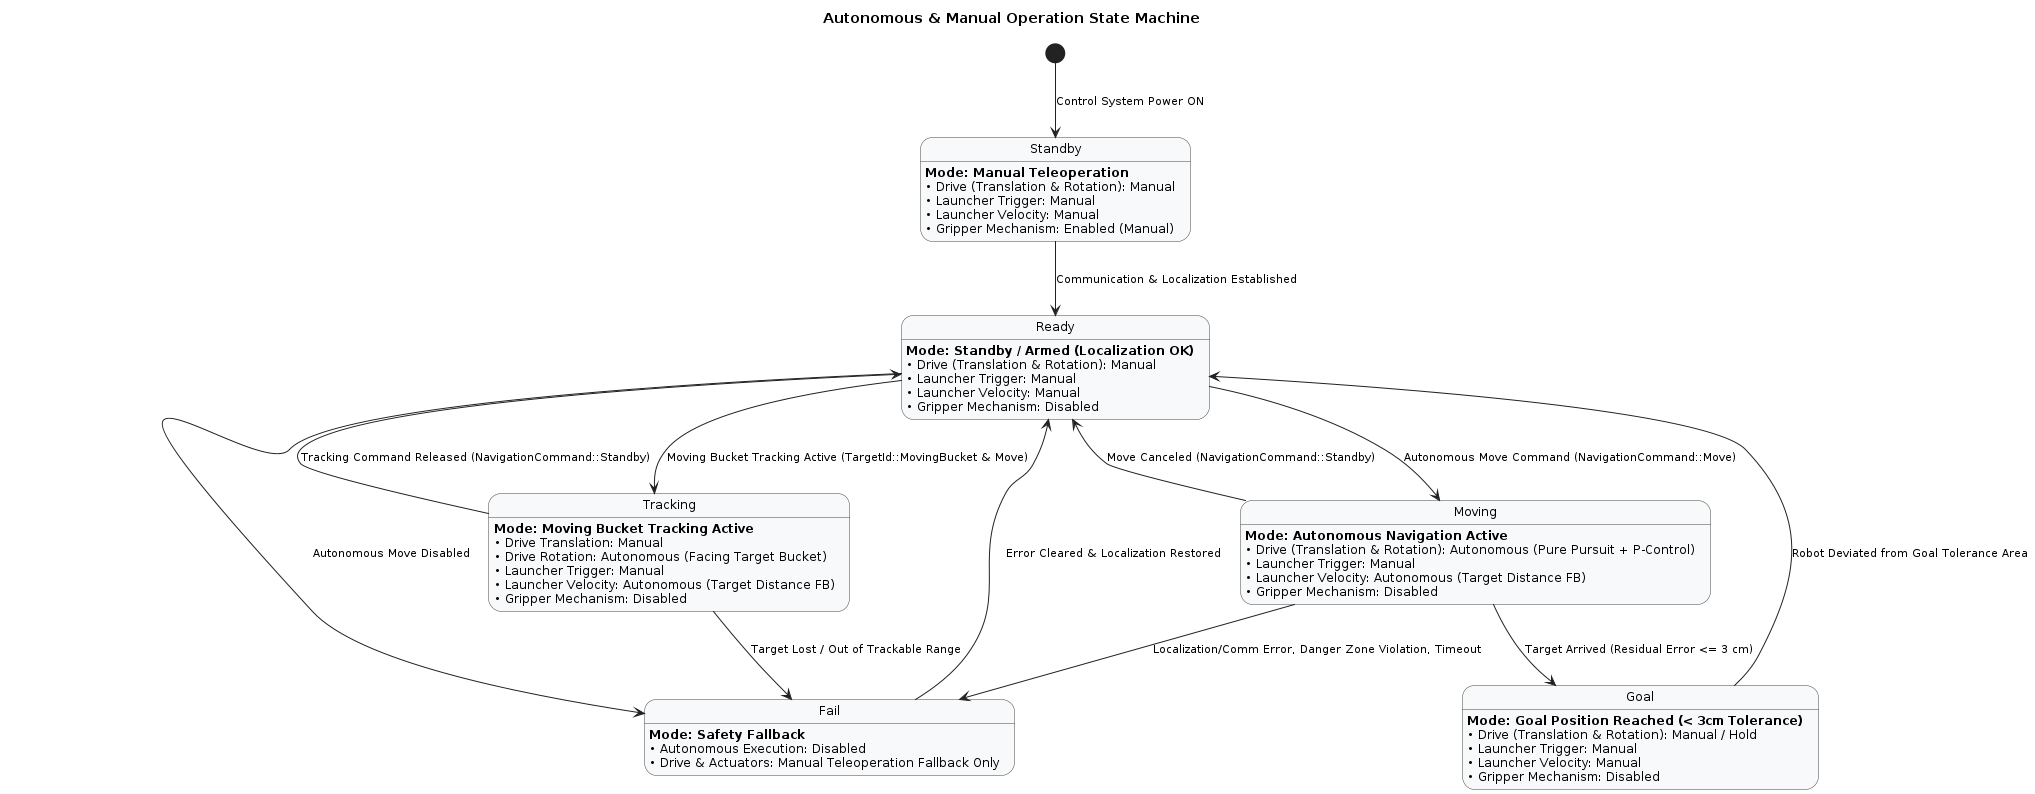

The diagram above was rendered by PlantUML. Its source (embedded in the PNG):
@startuml state machine diagram

title Autonomous & Manual Operation State Machine

skinparam backgroundColor #FFFFFF
skinparam defaultTextAlignment left
skinparam shadowing false
scale max 4000*2500

skinparam state {
  BackgroundColor #F8F9FA
  BorderColor #444444
  FontSize 12
  ArrowColor #212121
  ArrowFontSize 11
  StartColor #2E7D32
  EndColor #C62828
}

[*] --> Standby : Control System Power ON

Standby --> Ready : Communication & Localization Established
Ready --> Moving : Autonomous Move Command (NavigationCommand::Move)
Moving --> Fail : Localization/Comm Error, Danger Zone Violation, Timeout
Moving --> Goal : Target Arrived (Residual Error <= 3 cm)
Moving --> Ready : Move Canceled (NavigationCommand::Standby)
Goal --> Ready : Robot Deviated from Goal Tolerance Area
Ready --> Tracking : Moving Bucket Tracking Active (TargetId::MovingBucket & Move)
Tracking --> Fail : Target Lost / Out of Trackable Range
Tracking --> Ready : Tracking Command Released (NavigationCommand::Standby)
Ready --> Fail : Autonomous Move Disabled
Fail --> Ready : Error Cleared & Localization Restored

Standby : <b>Mode: Manual Teleoperation</b>\n• Drive (Translation & Rotation): Manual\n• Launcher Trigger: Manual\n• Launcher Velocity: Manual\n• Gripper Mechanism: Enabled (Manual)

Ready : <b>Mode: Standby / Armed (Localization OK)</b>\n• Drive (Translation & Rotation): Manual\n• Launcher Trigger: Manual\n• Launcher Velocity: Manual\n• Gripper Mechanism: Disabled

Moving : <b>Mode: Autonomous Navigation Active</b>\n• Drive (Translation & Rotation): Autonomous (Pure Pursuit + P-Control)\n• Launcher Trigger: Manual\n• Launcher Velocity: Autonomous (Target Distance FB)\n• Gripper Mechanism: Disabled

Goal : <b>Mode: Goal Position Reached (< 3cm Tolerance)</b>\n• Drive (Translation & Rotation): Manual / Hold\n• Launcher Trigger: Manual\n• Launcher Velocity: Manual\n• Gripper Mechanism: Disabled

Tracking : <b>Mode: Moving Bucket Tracking Active</b>\n• Drive Translation: Manual\n• Drive Rotation: Autonomous (Facing Target Bucket)\n• Launcher Trigger: Manual\n• Launcher Velocity: Autonomous (Target Distance FB)\n• Gripper Mechanism: Disabled

Fail : <b>Mode: Safety Fallback</b>\n• Autonomous Execution: Disabled\n• Drive & Actuators: Manual Teleoperation Fallback Only

@enduml